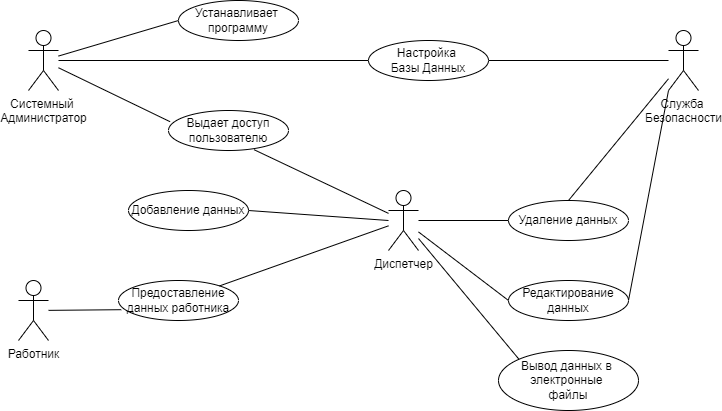

The diagram above was exported from draw.io. Its source (the exported page's mxGraphModel, read from the mxfile embedded in the PNG):
<mxGraphModel dx="1038" dy="649" grid="1" gridSize="10" guides="1" tooltips="1" connect="1" arrows="1" fold="1" page="1" pageScale="1" pageWidth="827" pageHeight="1169" math="0" shadow="0">
  <root>
    <mxCell id="0" />
    <mxCell id="1" parent="0" />
    <mxCell id="E3qmhLpGEg2lK8Moqo2h-1" value="Диспетчер" style="shape=umlActor;verticalLabelPosition=bottom;verticalAlign=top;html=1;outlineConnect=0;" vertex="1" parent="1">
      <mxGeometry x="470" y="240" width="30" height="60" as="geometry" />
    </mxCell>
    <mxCell id="E3qmhLpGEg2lK8Moqo2h-2" value="Системный &lt;br&gt;Администратор" style="shape=umlActor;verticalLabelPosition=bottom;verticalAlign=top;html=1;outlineConnect=0;" vertex="1" parent="1">
      <mxGeometry x="110" y="80" width="30" height="60" as="geometry" />
    </mxCell>
    <mxCell id="E3qmhLpGEg2lK8Moqo2h-3" value="Работник" style="shape=umlActor;verticalLabelPosition=bottom;verticalAlign=top;html=1;outlineConnect=0;" vertex="1" parent="1">
      <mxGeometry x="100" y="330" width="30" height="60" as="geometry" />
    </mxCell>
    <mxCell id="E3qmhLpGEg2lK8Moqo2h-5" value="Служба&amp;nbsp;&lt;br&gt;Безопасности" style="shape=umlActor;verticalLabelPosition=bottom;verticalAlign=top;html=1;outlineConnect=0;" vertex="1" parent="1">
      <mxGeometry x="750" y="80" width="30" height="60" as="geometry" />
    </mxCell>
    <mxCell id="E3qmhLpGEg2lK8Moqo2h-6" value="Устанавливает&amp;nbsp;&lt;br&gt;программу" style="ellipse;whiteSpace=wrap;html=1;" vertex="1" parent="1">
      <mxGeometry x="260" y="50" width="120" height="40" as="geometry" />
    </mxCell>
    <mxCell id="E3qmhLpGEg2lK8Moqo2h-7" value="Предоставление данных работника" style="ellipse;whiteSpace=wrap;html=1;" vertex="1" parent="1">
      <mxGeometry x="200" y="330" width="120" height="40" as="geometry" />
    </mxCell>
    <mxCell id="E3qmhLpGEg2lK8Moqo2h-8" value="Вывод данных в&amp;nbsp;&lt;br&gt;электронные&amp;nbsp;&lt;br&gt;файлы" style="ellipse;whiteSpace=wrap;html=1;" vertex="1" parent="1">
      <mxGeometry x="580" y="400" width="140" height="60" as="geometry" />
    </mxCell>
    <mxCell id="E3qmhLpGEg2lK8Moqo2h-9" value="Удаление данных" style="ellipse;whiteSpace=wrap;html=1;" vertex="1" parent="1">
      <mxGeometry x="590" y="250" width="120" height="40" as="geometry" />
    </mxCell>
    <mxCell id="E3qmhLpGEg2lK8Moqo2h-10" value="Добавление данных" style="ellipse;whiteSpace=wrap;html=1;" vertex="1" parent="1">
      <mxGeometry x="210" y="240" width="120" height="40" as="geometry" />
    </mxCell>
    <mxCell id="E3qmhLpGEg2lK8Moqo2h-12" value="Выдает доступ пользователю" style="ellipse;whiteSpace=wrap;html=1;" vertex="1" parent="1">
      <mxGeometry x="250" y="160" width="120" height="40" as="geometry" />
    </mxCell>
    <mxCell id="E3qmhLpGEg2lK8Moqo2h-13" value="Настройка&amp;nbsp;&lt;br&gt;Базы Данных" style="ellipse;whiteSpace=wrap;html=1;" vertex="1" parent="1">
      <mxGeometry x="450" y="90" width="120" height="40" as="geometry" />
    </mxCell>
    <mxCell id="E3qmhLpGEg2lK8Moqo2h-18" value="Редактирование&lt;br&gt;данных" style="ellipse;whiteSpace=wrap;html=1;" vertex="1" parent="1">
      <mxGeometry x="590" y="330" width="120" height="40" as="geometry" />
    </mxCell>
    <mxCell id="E3qmhLpGEg2lK8Moqo2h-20" value="" style="endArrow=none;html=1;rounded=0;entryX=0;entryY=0.5;entryDx=0;entryDy=0;" edge="1" parent="1" source="E3qmhLpGEg2lK8Moqo2h-2" target="E3qmhLpGEg2lK8Moqo2h-6">
      <mxGeometry width="50" height="50" relative="1" as="geometry">
        <mxPoint x="180" y="150" as="sourcePoint" />
        <mxPoint x="230" y="100" as="targetPoint" />
      </mxGeometry>
    </mxCell>
    <mxCell id="E3qmhLpGEg2lK8Moqo2h-21" value="" style="endArrow=none;html=1;rounded=0;entryX=0.013;entryY=0.28;entryDx=0;entryDy=0;entryPerimeter=0;" edge="1" parent="1" source="E3qmhLpGEg2lK8Moqo2h-2" target="E3qmhLpGEg2lK8Moqo2h-12">
      <mxGeometry width="50" height="50" relative="1" as="geometry">
        <mxPoint x="310" y="270" as="sourcePoint" />
        <mxPoint x="360" y="220" as="targetPoint" />
      </mxGeometry>
    </mxCell>
    <mxCell id="E3qmhLpGEg2lK8Moqo2h-22" value="" style="endArrow=none;html=1;rounded=0;entryX=0.713;entryY=0.98;entryDx=0;entryDy=0;entryPerimeter=0;" edge="1" parent="1" source="E3qmhLpGEg2lK8Moqo2h-1" target="E3qmhLpGEg2lK8Moqo2h-12">
      <mxGeometry width="50" height="50" relative="1" as="geometry">
        <mxPoint x="270" y="270" as="sourcePoint" />
        <mxPoint x="320" y="220" as="targetPoint" />
      </mxGeometry>
    </mxCell>
    <mxCell id="E3qmhLpGEg2lK8Moqo2h-23" value="" style="endArrow=none;html=1;rounded=0;entryX=0;entryY=0.5;entryDx=0;entryDy=0;" edge="1" parent="1" source="E3qmhLpGEg2lK8Moqo2h-2" target="E3qmhLpGEg2lK8Moqo2h-13">
      <mxGeometry width="50" height="50" relative="1" as="geometry">
        <mxPoint x="580" y="280" as="sourcePoint" />
        <mxPoint x="630" y="230" as="targetPoint" />
      </mxGeometry>
    </mxCell>
    <mxCell id="E3qmhLpGEg2lK8Moqo2h-24" value="" style="endArrow=none;html=1;rounded=0;exitX=1;exitY=0.5;exitDx=0;exitDy=0;" edge="1" parent="1" source="E3qmhLpGEg2lK8Moqo2h-13" target="E3qmhLpGEg2lK8Moqo2h-5">
      <mxGeometry width="50" height="50" relative="1" as="geometry">
        <mxPoint x="710" y="260" as="sourcePoint" />
        <mxPoint x="760" y="210" as="targetPoint" />
      </mxGeometry>
    </mxCell>
    <mxCell id="E3qmhLpGEg2lK8Moqo2h-25" value="" style="endArrow=none;html=1;rounded=0;entryX=0.023;entryY=0.73;entryDx=0;entryDy=0;entryPerimeter=0;" edge="1" parent="1" source="E3qmhLpGEg2lK8Moqo2h-3" target="E3qmhLpGEg2lK8Moqo2h-7">
      <mxGeometry width="50" height="50" relative="1" as="geometry">
        <mxPoint x="260" y="440" as="sourcePoint" />
        <mxPoint x="310" y="390" as="targetPoint" />
      </mxGeometry>
    </mxCell>
    <mxCell id="E3qmhLpGEg2lK8Moqo2h-26" value="" style="endArrow=none;html=1;rounded=0;" edge="1" parent="1" source="E3qmhLpGEg2lK8Moqo2h-1" target="E3qmhLpGEg2lK8Moqo2h-7">
      <mxGeometry width="50" height="50" relative="1" as="geometry">
        <mxPoint x="270" y="310" as="sourcePoint" />
        <mxPoint x="320" y="260" as="targetPoint" />
      </mxGeometry>
    </mxCell>
    <mxCell id="E3qmhLpGEg2lK8Moqo2h-27" value="" style="endArrow=none;html=1;rounded=0;entryX=1;entryY=0.5;entryDx=0;entryDy=0;" edge="1" parent="1" target="E3qmhLpGEg2lK8Moqo2h-10">
      <mxGeometry width="50" height="50" relative="1" as="geometry">
        <mxPoint x="470" y="270" as="sourcePoint" />
        <mxPoint x="310" y="250" as="targetPoint" />
      </mxGeometry>
    </mxCell>
    <mxCell id="E3qmhLpGEg2lK8Moqo2h-28" value="" style="endArrow=none;html=1;rounded=0;entryX=0;entryY=0.5;entryDx=0;entryDy=0;" edge="1" parent="1" source="E3qmhLpGEg2lK8Moqo2h-1" target="E3qmhLpGEg2lK8Moqo2h-9">
      <mxGeometry width="50" height="50" relative="1" as="geometry">
        <mxPoint x="630" y="380" as="sourcePoint" />
        <mxPoint x="680" y="330" as="targetPoint" />
      </mxGeometry>
    </mxCell>
    <mxCell id="E3qmhLpGEg2lK8Moqo2h-29" value="" style="endArrow=none;html=1;rounded=0;exitX=0.5;exitY=0;exitDx=0;exitDy=0;" edge="1" parent="1" source="E3qmhLpGEg2lK8Moqo2h-9" target="E3qmhLpGEg2lK8Moqo2h-5">
      <mxGeometry width="50" height="50" relative="1" as="geometry">
        <mxPoint x="520" y="220" as="sourcePoint" />
        <mxPoint x="570" y="170" as="targetPoint" />
      </mxGeometry>
    </mxCell>
    <mxCell id="E3qmhLpGEg2lK8Moqo2h-30" value="" style="endArrow=none;html=1;rounded=0;exitX=0;exitY=0.5;exitDx=0;exitDy=0;" edge="1" parent="1" source="E3qmhLpGEg2lK8Moqo2h-18" target="E3qmhLpGEg2lK8Moqo2h-1">
      <mxGeometry width="50" height="50" relative="1" as="geometry">
        <mxPoint x="380" y="520" as="sourcePoint" />
        <mxPoint x="430" y="470" as="targetPoint" />
      </mxGeometry>
    </mxCell>
    <mxCell id="E3qmhLpGEg2lK8Moqo2h-31" value="" style="endArrow=none;html=1;rounded=0;entryX=0;entryY=0;entryDx=0;entryDy=0;" edge="1" parent="1" source="E3qmhLpGEg2lK8Moqo2h-1" target="E3qmhLpGEg2lK8Moqo2h-8">
      <mxGeometry width="50" height="50" relative="1" as="geometry">
        <mxPoint x="500" y="300" as="sourcePoint" />
        <mxPoint x="550" y="430" as="targetPoint" />
      </mxGeometry>
    </mxCell>
    <mxCell id="E3qmhLpGEg2lK8Moqo2h-32" value="" style="endArrow=none;html=1;rounded=0;entryX=0;entryY=1;entryDx=0;entryDy=0;entryPerimeter=0;exitX=1;exitY=0.5;exitDx=0;exitDy=0;" edge="1" parent="1" source="E3qmhLpGEg2lK8Moqo2h-18" target="E3qmhLpGEg2lK8Moqo2h-5">
      <mxGeometry width="50" height="50" relative="1" as="geometry">
        <mxPoint x="400" y="450" as="sourcePoint" />
        <mxPoint x="450" y="400" as="targetPoint" />
      </mxGeometry>
    </mxCell>
  </root>
</mxGraphModel>